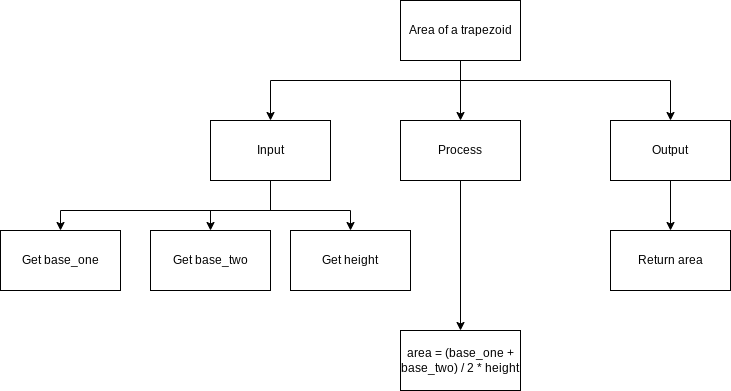

The diagram above was exported from draw.io. Its source (the exported page's mxGraphModel, read from the mxfile embedded in the PNG):
<mxGraphModel dx="1424" dy="246" grid="1" gridSize="10" guides="1" tooltips="1" connect="1" arrows="1" fold="1" page="1" pageScale="1" pageWidth="850" pageHeight="1100" math="0" shadow="0">
  <root>
    <mxCell id="0" />
    <mxCell id="1" parent="0" />
    <mxCell id="10" style="edgeStyle=none;html=1;entryX=0.5;entryY=0;entryDx=0;entryDy=0;" parent="1" source="2" target="8" edge="1">
      <mxGeometry relative="1" as="geometry" />
    </mxCell>
    <mxCell id="12" style="edgeStyle=orthogonalEdgeStyle;html=1;entryX=0.5;entryY=0;entryDx=0;entryDy=0;rounded=0;" parent="1" source="2" target="7" edge="1">
      <mxGeometry relative="1" as="geometry">
        <mxPoint x="560" y="270" as="targetPoint" />
        <Array as="points">
          <mxPoint x="350" y="230" />
          <mxPoint x="560" y="230" />
        </Array>
      </mxGeometry>
    </mxCell>
    <mxCell id="18" style="edgeStyle=orthogonalEdgeStyle;rounded=0;html=1;" parent="1" source="2" target="9" edge="1">
      <mxGeometry relative="1" as="geometry">
        <Array as="points">
          <mxPoint x="350" y="230" />
          <mxPoint x="160" y="230" />
        </Array>
      </mxGeometry>
    </mxCell>
    <mxCell id="2" value="Area of a trapezoid" style="rounded=0;whiteSpace=wrap;html=1;" parent="1" vertex="1">
      <mxGeometry x="290" y="150" width="120" height="60" as="geometry" />
    </mxCell>
    <mxCell id="3" value="Return area" style="rounded=0;whiteSpace=wrap;html=1;" parent="1" vertex="1">
      <mxGeometry x="500" y="380" width="120" height="60" as="geometry" />
    </mxCell>
    <mxCell id="4" value="area = (base_one + base_two) / 2 * height" style="rounded=0;whiteSpace=wrap;html=1;" parent="1" vertex="1">
      <mxGeometry x="290" y="480" width="120" height="60" as="geometry" />
    </mxCell>
    <mxCell id="5" value="Get height" style="rounded=0;whiteSpace=wrap;html=1;" parent="1" vertex="1">
      <mxGeometry x="180" y="380" width="120" height="60" as="geometry" />
    </mxCell>
    <mxCell id="6" value="Get base_one" style="rounded=0;whiteSpace=wrap;html=1;" parent="1" vertex="1">
      <mxGeometry x="-110" y="380" width="120" height="60" as="geometry" />
    </mxCell>
    <mxCell id="16" style="edgeStyle=orthogonalEdgeStyle;rounded=0;html=1;entryX=0.5;entryY=0;entryDx=0;entryDy=0;" parent="1" target="3" edge="1">
      <mxGeometry relative="1" as="geometry">
        <mxPoint x="560" y="330" as="sourcePoint" />
        <mxPoint x="560" y="420" as="targetPoint" />
      </mxGeometry>
    </mxCell>
    <mxCell id="7" value="Output" style="rounded=0;whiteSpace=wrap;html=1;" parent="1" vertex="1">
      <mxGeometry x="500" y="270" width="120" height="60" as="geometry" />
    </mxCell>
    <mxCell id="15" style="edgeStyle=orthogonalEdgeStyle;rounded=0;html=1;" parent="1" source="8" target="4" edge="1">
      <mxGeometry relative="1" as="geometry" />
    </mxCell>
    <mxCell id="8" value="Process" style="rounded=0;whiteSpace=wrap;html=1;" parent="1" vertex="1">
      <mxGeometry x="290" y="270" width="120" height="60" as="geometry" />
    </mxCell>
    <mxCell id="13" style="edgeStyle=orthogonalEdgeStyle;rounded=0;html=1;entryX=0.5;entryY=0;entryDx=0;entryDy=0;" parent="1" source="9" target="6" edge="1">
      <mxGeometry relative="1" as="geometry">
        <mxPoint x="80" y="380" as="targetPoint" />
        <Array as="points">
          <mxPoint x="160" y="360" />
          <mxPoint x="-50" y="360" />
        </Array>
      </mxGeometry>
    </mxCell>
    <mxCell id="14" style="edgeStyle=orthogonalEdgeStyle;rounded=0;html=1;" parent="1" source="9" target="5" edge="1">
      <mxGeometry relative="1" as="geometry">
        <Array as="points">
          <mxPoint x="160" y="360" />
          <mxPoint x="240" y="360" />
        </Array>
      </mxGeometry>
    </mxCell>
    <mxCell id="20" style="edgeStyle=orthogonalEdgeStyle;html=1;entryX=0.5;entryY=0;entryDx=0;entryDy=0;rounded=0;" edge="1" parent="1" source="9" target="19">
      <mxGeometry relative="1" as="geometry">
        <Array as="points">
          <mxPoint x="160" y="360" />
          <mxPoint x="100" y="360" />
        </Array>
      </mxGeometry>
    </mxCell>
    <mxCell id="9" value="Input" style="rounded=0;whiteSpace=wrap;html=1;" parent="1" vertex="1">
      <mxGeometry x="100" y="270" width="120" height="60" as="geometry" />
    </mxCell>
    <mxCell id="19" value="Get base_two" style="rounded=0;whiteSpace=wrap;html=1;" vertex="1" parent="1">
      <mxGeometry x="40" y="380" width="120" height="60" as="geometry" />
    </mxCell>
  </root>
</mxGraphModel>